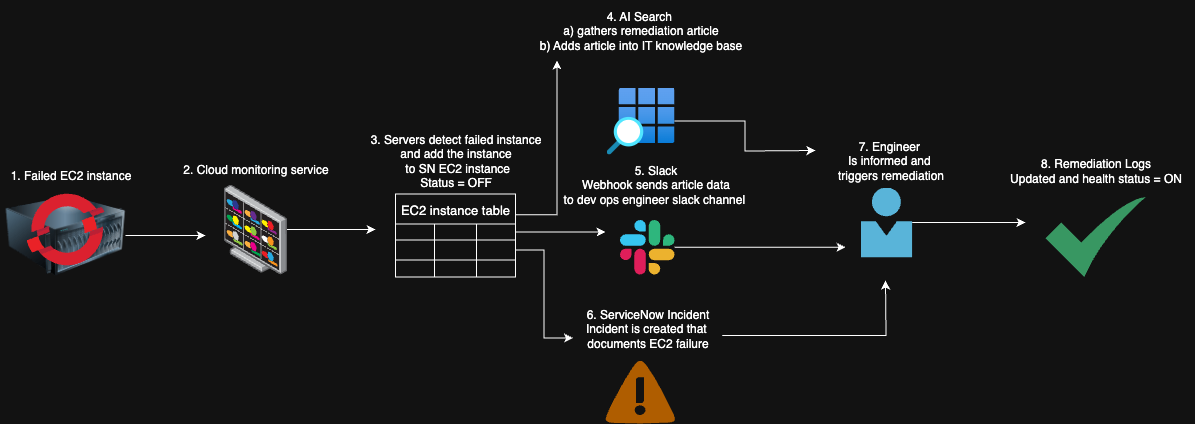

The diagram above was exported from draw.io. Its source (the exported page's mxGraphModel, read from the mxfile embedded in the PNG):
<mxGraphModel dx="1660" dy="2264" grid="1" gridSize="10" guides="1" tooltips="1" connect="1" arrows="1" fold="1" page="1" pageScale="1" pageWidth="850" pageHeight="1100" math="0" shadow="0">
  <root>
    <mxCell id="0" />
    <mxCell id="1" parent="0" />
    <mxCell id="8PvUuOJQm_ES2NjfMWkg-54" style="edgeStyle=orthogonalEdgeStyle;rounded=0;orthogonalLoop=1;jettySize=auto;html=1;" edge="1" parent="1" source="8PvUuOJQm_ES2NjfMWkg-26">
      <mxGeometry relative="1" as="geometry">
        <mxPoint x="250" y="125" as="targetPoint" />
      </mxGeometry>
    </mxCell>
    <mxCell id="8PvUuOJQm_ES2NjfMWkg-26" value="" style="image;html=1;image=img/lib/clip_art/computers/Server_128x128.png" vertex="1" parent="1">
      <mxGeometry x="50" y="70" width="120" height="110" as="geometry" />
    </mxCell>
    <mxCell id="8PvUuOJQm_ES2NjfMWkg-27" value="" style="image;aspect=fixed;html=1;points=[];align=center;fontSize=12;image=img/lib/azure2/containers/Azure_Red_Hat_OpenShift.svg;" vertex="1" parent="1">
      <mxGeometry x="71" y="80" width="78" height="78" as="geometry" />
    </mxCell>
    <mxCell id="8PvUuOJQm_ES2NjfMWkg-28" value="1. Failed EC2 instance" style="text;html=1;align=center;verticalAlign=middle;resizable=0;points=[];autosize=1;strokeColor=none;fillColor=none;" vertex="1" parent="1">
      <mxGeometry x="45" y="50" width="140" height="30" as="geometry" />
    </mxCell>
    <mxCell id="8PvUuOJQm_ES2NjfMWkg-55" style="edgeStyle=orthogonalEdgeStyle;rounded=0;orthogonalLoop=1;jettySize=auto;html=1;" edge="1" parent="1" source="8PvUuOJQm_ES2NjfMWkg-29">
      <mxGeometry relative="1" as="geometry">
        <mxPoint x="420" y="119" as="targetPoint" />
      </mxGeometry>
    </mxCell>
    <mxCell id="8PvUuOJQm_ES2NjfMWkg-29" value="" style="image;points=[];aspect=fixed;html=1;align=center;shadow=0;dashed=0;image=img/lib/allied_telesis/security/DVS_Surveillance_Monitor.svg;" vertex="1" parent="1">
      <mxGeometry x="268.5" y="74" width="63" height="90" as="geometry" />
    </mxCell>
    <mxCell id="8PvUuOJQm_ES2NjfMWkg-30" value="2. Cloud monitoring service" style="text;html=1;align=center;verticalAlign=middle;resizable=0;points=[];autosize=1;strokeColor=none;fillColor=none;" vertex="1" parent="1">
      <mxGeometry x="215" y="44" width="170" height="30" as="geometry" />
    </mxCell>
    <mxCell id="8PvUuOJQm_ES2NjfMWkg-31" value="EC2 instance table" style="shape=table;startSize=30;container=1;collapsible=0;childLayout=tableLayout;strokeColor=default;fontSize=13;" vertex="1" parent="1">
      <mxGeometry x="440" y="83.5" width="120" height="83" as="geometry" />
    </mxCell>
    <mxCell id="8PvUuOJQm_ES2NjfMWkg-32" value="" style="shape=tableRow;horizontal=0;startSize=0;swimlaneHead=0;swimlaneBody=0;strokeColor=inherit;top=0;left=0;bottom=0;right=0;collapsible=0;dropTarget=0;fillColor=none;points=[[0,0.5],[1,0.5]];portConstraint=eastwest;fontSize=16;" vertex="1" parent="8PvUuOJQm_ES2NjfMWkg-31">
      <mxGeometry y="30" width="120" height="16" as="geometry" />
    </mxCell>
    <mxCell id="8PvUuOJQm_ES2NjfMWkg-33" value="" style="shape=partialRectangle;html=1;whiteSpace=wrap;connectable=0;strokeColor=inherit;overflow=hidden;fillColor=none;top=0;left=0;bottom=0;right=0;pointerEvents=1;fontSize=16;" vertex="1" parent="8PvUuOJQm_ES2NjfMWkg-32">
      <mxGeometry width="39" height="16" as="geometry">
        <mxRectangle width="39" height="16" as="alternateBounds" />
      </mxGeometry>
    </mxCell>
    <mxCell id="8PvUuOJQm_ES2NjfMWkg-34" value="" style="shape=partialRectangle;html=1;whiteSpace=wrap;connectable=0;strokeColor=inherit;overflow=hidden;fillColor=none;top=0;left=0;bottom=0;right=0;pointerEvents=1;fontSize=16;" vertex="1" parent="8PvUuOJQm_ES2NjfMWkg-32">
      <mxGeometry x="39" width="42" height="16" as="geometry">
        <mxRectangle width="42" height="16" as="alternateBounds" />
      </mxGeometry>
    </mxCell>
    <mxCell id="8PvUuOJQm_ES2NjfMWkg-35" value="" style="shape=partialRectangle;html=1;whiteSpace=wrap;connectable=0;strokeColor=inherit;overflow=hidden;fillColor=none;top=0;left=0;bottom=0;right=0;pointerEvents=1;fontSize=16;" vertex="1" parent="8PvUuOJQm_ES2NjfMWkg-32">
      <mxGeometry x="81" width="39" height="16" as="geometry">
        <mxRectangle width="39" height="16" as="alternateBounds" />
      </mxGeometry>
    </mxCell>
    <mxCell id="8PvUuOJQm_ES2NjfMWkg-36" value="" style="shape=tableRow;horizontal=0;startSize=0;swimlaneHead=0;swimlaneBody=0;strokeColor=inherit;top=0;left=0;bottom=0;right=0;collapsible=0;dropTarget=0;fillColor=none;points=[[0,0.5],[1,0.5]];portConstraint=eastwest;fontSize=16;" vertex="1" parent="8PvUuOJQm_ES2NjfMWkg-31">
      <mxGeometry y="46" width="120" height="20" as="geometry" />
    </mxCell>
    <mxCell id="8PvUuOJQm_ES2NjfMWkg-37" value="" style="shape=partialRectangle;html=1;whiteSpace=wrap;connectable=0;strokeColor=inherit;overflow=hidden;fillColor=none;top=0;left=0;bottom=0;right=0;pointerEvents=1;fontSize=16;" vertex="1" parent="8PvUuOJQm_ES2NjfMWkg-36">
      <mxGeometry width="39" height="20" as="geometry">
        <mxRectangle width="39" height="20" as="alternateBounds" />
      </mxGeometry>
    </mxCell>
    <mxCell id="8PvUuOJQm_ES2NjfMWkg-38" value="" style="shape=partialRectangle;html=1;whiteSpace=wrap;connectable=0;strokeColor=inherit;overflow=hidden;fillColor=none;top=0;left=0;bottom=0;right=0;pointerEvents=1;fontSize=16;" vertex="1" parent="8PvUuOJQm_ES2NjfMWkg-36">
      <mxGeometry x="39" width="42" height="20" as="geometry">
        <mxRectangle width="42" height="20" as="alternateBounds" />
      </mxGeometry>
    </mxCell>
    <mxCell id="8PvUuOJQm_ES2NjfMWkg-39" value="" style="shape=partialRectangle;html=1;whiteSpace=wrap;connectable=0;strokeColor=inherit;overflow=hidden;fillColor=none;top=0;left=0;bottom=0;right=0;pointerEvents=1;fontSize=16;" vertex="1" parent="8PvUuOJQm_ES2NjfMWkg-36">
      <mxGeometry x="81" width="39" height="20" as="geometry">
        <mxRectangle width="39" height="20" as="alternateBounds" />
      </mxGeometry>
    </mxCell>
    <mxCell id="8PvUuOJQm_ES2NjfMWkg-40" value="" style="shape=tableRow;horizontal=0;startSize=0;swimlaneHead=0;swimlaneBody=0;strokeColor=inherit;top=0;left=0;bottom=0;right=0;collapsible=0;dropTarget=0;fillColor=none;points=[[0,0.5],[1,0.5]];portConstraint=eastwest;fontSize=16;" vertex="1" parent="8PvUuOJQm_ES2NjfMWkg-31">
      <mxGeometry y="66" width="120" height="17" as="geometry" />
    </mxCell>
    <mxCell id="8PvUuOJQm_ES2NjfMWkg-41" value="" style="shape=partialRectangle;html=1;whiteSpace=wrap;connectable=0;strokeColor=inherit;overflow=hidden;fillColor=none;top=0;left=0;bottom=0;right=0;pointerEvents=1;fontSize=16;" vertex="1" parent="8PvUuOJQm_ES2NjfMWkg-40">
      <mxGeometry width="39" height="17" as="geometry">
        <mxRectangle width="39" height="17" as="alternateBounds" />
      </mxGeometry>
    </mxCell>
    <mxCell id="8PvUuOJQm_ES2NjfMWkg-42" value="" style="shape=partialRectangle;html=1;whiteSpace=wrap;connectable=0;strokeColor=inherit;overflow=hidden;fillColor=none;top=0;left=0;bottom=0;right=0;pointerEvents=1;fontSize=16;" vertex="1" parent="8PvUuOJQm_ES2NjfMWkg-40">
      <mxGeometry x="39" width="42" height="17" as="geometry">
        <mxRectangle width="42" height="17" as="alternateBounds" />
      </mxGeometry>
    </mxCell>
    <mxCell id="8PvUuOJQm_ES2NjfMWkg-43" value="" style="shape=partialRectangle;html=1;whiteSpace=wrap;connectable=0;strokeColor=inherit;overflow=hidden;fillColor=none;top=0;left=0;bottom=0;right=0;pointerEvents=1;fontSize=16;" vertex="1" parent="8PvUuOJQm_ES2NjfMWkg-40">
      <mxGeometry x="81" width="39" height="17" as="geometry">
        <mxRectangle width="39" height="17" as="alternateBounds" />
      </mxGeometry>
    </mxCell>
    <mxCell id="8PvUuOJQm_ES2NjfMWkg-44" value="3. Servers detect failed instance&lt;div&gt;and add the instance&lt;/div&gt;&lt;div&gt;&amp;nbsp;to SN EC2 instance&lt;/div&gt;&lt;div&gt;Status = OFF&lt;/div&gt;" style="text;html=1;align=center;verticalAlign=middle;resizable=0;points=[];autosize=1;strokeColor=none;fillColor=none;" vertex="1" parent="1">
      <mxGeometry x="405" y="15" width="190" height="70" as="geometry" />
    </mxCell>
    <mxCell id="8PvUuOJQm_ES2NjfMWkg-70" style="edgeStyle=orthogonalEdgeStyle;rounded=0;orthogonalLoop=1;jettySize=auto;html=1;" edge="1" parent="1" source="8PvUuOJQm_ES2NjfMWkg-45">
      <mxGeometry relative="1" as="geometry">
        <mxPoint x="860" y="40" as="targetPoint" />
      </mxGeometry>
    </mxCell>
    <mxCell id="8PvUuOJQm_ES2NjfMWkg-45" value="" style="image;aspect=fixed;html=1;points=[];align=center;fontSize=12;image=img/lib/azure2/general/Search_Grid.svg;" vertex="1" parent="1">
      <mxGeometry x="651" y="-23" width="68" height="67" as="geometry" />
    </mxCell>
    <mxCell id="8PvUuOJQm_ES2NjfMWkg-46" value="4. AI Search&amp;nbsp;&lt;div&gt;a) gathers remediation&amp;nbsp;&lt;span style=&quot;background-color: transparent; color: light-dark(rgb(0, 0, 0), rgb(255, 255, 255));&quot;&gt;article&lt;/span&gt;&lt;div&gt;b) Adds article into IT knowledge base&lt;/div&gt;&lt;/div&gt;" style="text;html=1;align=center;verticalAlign=middle;resizable=0;points=[];autosize=1;strokeColor=none;fillColor=none;" vertex="1" parent="1">
      <mxGeometry x="570" y="-110" width="230" height="60" as="geometry" />
    </mxCell>
    <mxCell id="8PvUuOJQm_ES2NjfMWkg-69" style="edgeStyle=orthogonalEdgeStyle;rounded=0;orthogonalLoop=1;jettySize=auto;html=1;" edge="1" parent="1" source="8PvUuOJQm_ES2NjfMWkg-48">
      <mxGeometry relative="1" as="geometry">
        <mxPoint x="890" y="136.75" as="targetPoint" />
      </mxGeometry>
    </mxCell>
    <mxCell id="8PvUuOJQm_ES2NjfMWkg-48" value="" style="shape=image;html=1;verticalAlign=top;verticalLabelPosition=bottom;labelBackgroundColor=#ffffff;imageAspect=0;aspect=fixed;image=https://icons.diagrams.net/icon-cache1/Social_Media-2937/1_Slack_colored_svg-1005.svg" vertex="1" parent="1">
      <mxGeometry x="664.5" y="109.5" width="54.5" height="54.5" as="geometry" />
    </mxCell>
    <mxCell id="8PvUuOJQm_ES2NjfMWkg-49" value="5. Slack&lt;div&gt;Webhook sends article data&lt;/div&gt;&lt;div&gt;to dev ops engineer slack channel&amp;nbsp;&lt;/div&gt;" style="text;html=1;align=center;verticalAlign=middle;resizable=0;points=[];autosize=1;strokeColor=none;fillColor=none;" vertex="1" parent="1">
      <mxGeometry x="595" y="44" width="210" height="60" as="geometry" />
    </mxCell>
    <mxCell id="8PvUuOJQm_ES2NjfMWkg-50" value="" style="shadow=0;dashed=0;html=1;strokeColor=none;fillColor=#4495D1;labelPosition=center;verticalLabelPosition=bottom;verticalAlign=top;align=center;outlineConnect=0;shape=mxgraph.veeam.2d.alert;" vertex="1" parent="1">
      <mxGeometry x="650" y="250" width="70" height="63.2" as="geometry" />
    </mxCell>
    <mxCell id="8PvUuOJQm_ES2NjfMWkg-68" style="edgeStyle=orthogonalEdgeStyle;rounded=0;orthogonalLoop=1;jettySize=auto;html=1;" edge="1" parent="1" source="8PvUuOJQm_ES2NjfMWkg-51">
      <mxGeometry relative="1" as="geometry">
        <mxPoint x="930" y="170" as="targetPoint" />
      </mxGeometry>
    </mxCell>
    <mxCell id="8PvUuOJQm_ES2NjfMWkg-51" value="6. ServiceNow Incident&lt;div&gt;Incident is created that&amp;nbsp;&lt;/div&gt;&lt;div&gt;documents EC2 failure&lt;/div&gt;&lt;div&gt;&lt;br&gt;&lt;/div&gt;" style="text;html=1;align=center;verticalAlign=middle;resizable=0;points=[];autosize=1;strokeColor=none;fillColor=none;" vertex="1" parent="1">
      <mxGeometry x="616.75" y="190" width="150" height="70" as="geometry" />
    </mxCell>
    <mxCell id="8PvUuOJQm_ES2NjfMWkg-58" style="edgeStyle=orthogonalEdgeStyle;rounded=0;orthogonalLoop=1;jettySize=auto;html=1;entryX=0.006;entryY=0.537;entryDx=0;entryDy=0;entryPerimeter=0;" edge="1" parent="1" source="8PvUuOJQm_ES2NjfMWkg-36" target="8PvUuOJQm_ES2NjfMWkg-51">
      <mxGeometry relative="1" as="geometry" />
    </mxCell>
    <mxCell id="8PvUuOJQm_ES2NjfMWkg-59" style="edgeStyle=orthogonalEdgeStyle;rounded=0;orthogonalLoop=1;jettySize=auto;html=1;exitX=1;exitY=0.25;exitDx=0;exitDy=0;entryX=0.137;entryY=1;entryDx=0;entryDy=0;entryPerimeter=0;" edge="1" parent="1" source="8PvUuOJQm_ES2NjfMWkg-31" target="8PvUuOJQm_ES2NjfMWkg-46">
      <mxGeometry relative="1" as="geometry" />
    </mxCell>
    <mxCell id="8PvUuOJQm_ES2NjfMWkg-60" style="edgeStyle=orthogonalEdgeStyle;rounded=0;orthogonalLoop=1;jettySize=auto;html=1;" edge="1" parent="1" source="8PvUuOJQm_ES2NjfMWkg-32">
      <mxGeometry relative="1" as="geometry">
        <mxPoint x="650" y="121.5" as="targetPoint" />
      </mxGeometry>
    </mxCell>
    <mxCell id="8PvUuOJQm_ES2NjfMWkg-71" style="edgeStyle=orthogonalEdgeStyle;rounded=0;orthogonalLoop=1;jettySize=auto;html=1;" edge="1" parent="1" source="8PvUuOJQm_ES2NjfMWkg-62">
      <mxGeometry relative="1" as="geometry">
        <mxPoint x="1070" y="112" as="targetPoint" />
      </mxGeometry>
    </mxCell>
    <mxCell id="8PvUuOJQm_ES2NjfMWkg-62" value="" style="image;sketch=0;aspect=fixed;html=1;points=[];align=center;fontSize=12;image=img/lib/mscae/Person.svg;" vertex="1" parent="1">
      <mxGeometry x="905" y="77" width="51.8" height="70" as="geometry" />
    </mxCell>
    <mxCell id="8PvUuOJQm_ES2NjfMWkg-63" value="7. Engineer&amp;nbsp;&lt;div&gt;Is informed and&amp;nbsp;&lt;div&gt;triggers remediation&lt;/div&gt;&lt;/div&gt;" style="text;html=1;align=center;verticalAlign=middle;resizable=0;points=[];autosize=1;strokeColor=none;fillColor=none;" vertex="1" parent="1">
      <mxGeometry x="870" y="20" width="130" height="60" as="geometry" />
    </mxCell>
    <mxCell id="8PvUuOJQm_ES2NjfMWkg-65" value="" style="sketch=0;html=1;aspect=fixed;strokeColor=none;shadow=0;align=center;fillColor=#2D9C5E;verticalAlign=top;labelPosition=center;verticalLabelPosition=bottom;shape=mxgraph.gcp2.check" vertex="1" parent="1">
      <mxGeometry x="1090" y="86.5" width="100" height="80" as="geometry" />
    </mxCell>
    <mxCell id="8PvUuOJQm_ES2NjfMWkg-67" value="8. Remediation Logs&lt;div&gt;Updated and health status = ON&lt;/div&gt;" style="text;html=1;align=center;verticalAlign=middle;resizable=0;points=[];autosize=1;strokeColor=none;fillColor=none;" vertex="1" parent="1">
      <mxGeometry x="1040" y="39.5" width="200" height="40" as="geometry" />
    </mxCell>
  </root>
</mxGraphModel>